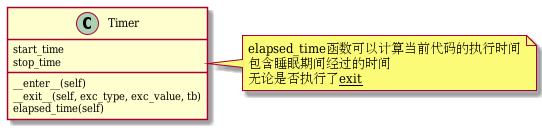

The diagram above was rendered by PlantUML. Its source (embedded in the PNG):
@startuml 1_introduce_software_test

class Timer{
    start_time
    stop_time
    __enter__(self)
    __exit__(self, exc_type, exc_value, tb)
    elapsed_time(self)
}
note right of Timer
    elapsed_time函数可以计算当前代码的执行时间
    包含睡眠期间经过的时间
    无论是否执行了__exit__
end note

@enduml